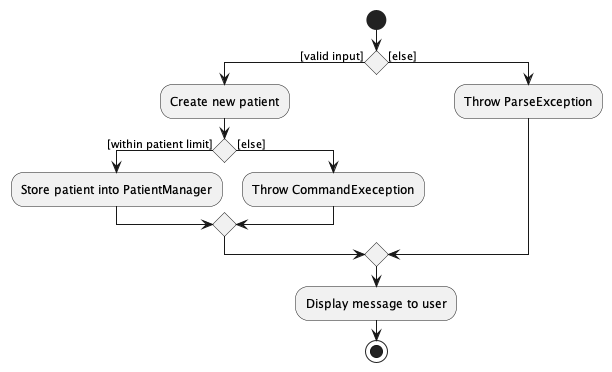

The diagram above was rendered by PlantUML. Its source (embedded in the PNG):
@startuml AddPatientActivityDiagram
start
if() then ([valid input])
    :Create new patient;
    if() then ([within patient limit])
        :Store patient into PatientManager;
    else ([else])
        :Throw CommandExeception;
    endif;
else ([else])
    :Throw ParseException;
endif;
:Display message to user;
stop
@enduml